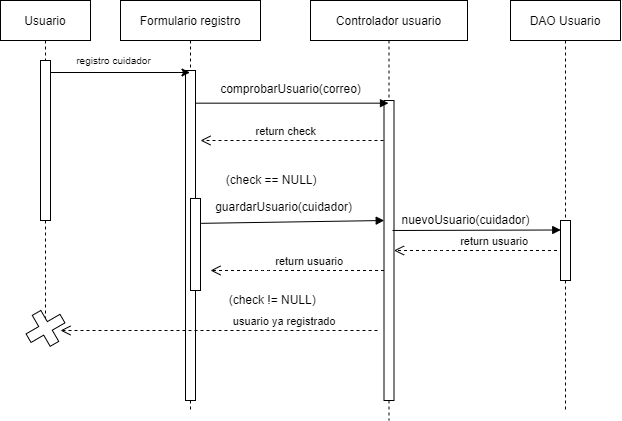

The diagram above was exported from draw.io. Its source (the exported page's mxGraphModel, read from the mxfile embedded in the PNG):
<mxGraphModel dx="1547" dy="541" grid="1" gridSize="10" guides="1" tooltips="1" connect="1" arrows="1" fold="1" page="1" pageScale="1" pageWidth="850" pageHeight="1100" math="0" shadow="0">
  <root>
    <mxCell id="0" />
    <mxCell id="1" parent="0" />
    <mxCell id="pOibz-NvhyBQim8fASFU-32" value="Formulario registro" style="shape=umlLifeline;perimeter=lifelinePerimeter;container=1;collapsible=0;recursiveResize=0;rounded=0;shadow=0;strokeWidth=1;size=40;" vertex="1" parent="1">
      <mxGeometry x="130" y="80" width="140" height="410" as="geometry" />
    </mxCell>
    <mxCell id="pOibz-NvhyBQim8fASFU-33" value="" style="points=[];perimeter=orthogonalPerimeter;rounded=0;shadow=0;strokeWidth=1;" vertex="1" parent="pOibz-NvhyBQim8fASFU-32">
      <mxGeometry x="65" y="70" width="10" height="330" as="geometry" />
    </mxCell>
    <mxCell id="pOibz-NvhyBQim8fASFU-73" value="guardarUsuario(cuidador)" style="text;html=1;align=center;verticalAlign=middle;resizable=0;points=[];autosize=1;strokeColor=none;fillColor=none;" vertex="1" parent="pOibz-NvhyBQim8fASFU-32">
      <mxGeometry x="88" y="197" width="150" height="20" as="geometry" />
    </mxCell>
    <mxCell id="pOibz-NvhyBQim8fASFU-75" value="" style="points=[];perimeter=orthogonalPerimeter;rounded=0;shadow=0;strokeWidth=1;" vertex="1" parent="pOibz-NvhyBQim8fASFU-32">
      <mxGeometry x="70" y="198" width="10" height="92" as="geometry" />
    </mxCell>
    <mxCell id="pOibz-NvhyBQim8fASFU-79" value="&amp;nbsp; &amp;nbsp; &amp;nbsp; &amp;nbsp; &amp;nbsp; (check != NULL)" style="text;html=1;align=center;verticalAlign=middle;resizable=0;points=[];autosize=1;strokeColor=none;fillColor=none;" vertex="1" parent="pOibz-NvhyBQim8fASFU-32">
      <mxGeometry x="65" y="290" width="140" height="20" as="geometry" />
    </mxCell>
    <mxCell id="pOibz-NvhyBQim8fASFU-35" value="Controlador usuario" style="shape=umlLifeline;perimeter=lifelinePerimeter;container=1;collapsible=0;recursiveResize=0;rounded=0;shadow=0;strokeWidth=1;size=40;" vertex="1" parent="1">
      <mxGeometry x="320" y="80" width="157" height="420" as="geometry" />
    </mxCell>
    <mxCell id="pOibz-NvhyBQim8fASFU-36" value="" style="points=[];perimeter=orthogonalPerimeter;rounded=0;shadow=0;strokeWidth=1;" vertex="1" parent="pOibz-NvhyBQim8fASFU-35">
      <mxGeometry x="73.5" y="100" width="10" height="300" as="geometry" />
    </mxCell>
    <mxCell id="pOibz-NvhyBQim8fASFU-68" value="" style="verticalAlign=bottom;endArrow=block;shadow=0;strokeWidth=1;exitX=1.062;exitY=0.27;exitDx=0;exitDy=0;exitPerimeter=0;" edge="1" parent="pOibz-NvhyBQim8fASFU-35" source="pOibz-NvhyBQim8fASFU-75">
      <mxGeometry relative="1" as="geometry">
        <mxPoint x="-80" y="220" as="sourcePoint" />
        <mxPoint x="73.70999999999998" y="219.99999999999994" as="targetPoint" />
        <mxPoint as="offset" />
      </mxGeometry>
    </mxCell>
    <mxCell id="pOibz-NvhyBQim8fASFU-72" value="&amp;nbsp; &amp;nbsp; &amp;nbsp; &amp;nbsp; &amp;nbsp; (check == NULL)" style="text;html=1;align=center;verticalAlign=middle;resizable=0;points=[];autosize=1;strokeColor=none;fillColor=none;" vertex="1" parent="pOibz-NvhyBQim8fASFU-35">
      <mxGeometry x="-126" y="170" width="140" height="20" as="geometry" />
    </mxCell>
    <mxCell id="pOibz-NvhyBQim8fASFU-80" value="usuario ya registrado" style="verticalAlign=bottom;endArrow=open;dashed=1;endSize=8;exitX=0;exitY=0.95;shadow=0;strokeWidth=1;" edge="1" parent="pOibz-NvhyBQim8fASFU-35">
      <mxGeometry x="-0.4173" relative="1" as="geometry">
        <mxPoint x="-250" y="330" as="targetPoint" />
        <mxPoint x="67" y="330" as="sourcePoint" />
        <Array as="points">
          <mxPoint x="-53" y="330" />
        </Array>
        <mxPoint as="offset" />
      </mxGeometry>
    </mxCell>
    <mxCell id="pOibz-NvhyBQim8fASFU-76" value="return usuario" style="verticalAlign=bottom;endArrow=open;dashed=1;endSize=8;exitX=0;exitY=0.95;shadow=0;strokeWidth=1;" edge="1" parent="pOibz-NvhyBQim8fASFU-35">
      <mxGeometry x="-0.1399" relative="1" as="geometry">
        <mxPoint x="-100" y="270" as="targetPoint" />
        <mxPoint x="73.5" y="270" as="sourcePoint" />
        <Array as="points">
          <mxPoint x="-46.5" y="270" />
        </Array>
        <mxPoint as="offset" />
      </mxGeometry>
    </mxCell>
    <mxCell id="pOibz-NvhyBQim8fASFU-86" value="return usuario" style="verticalAlign=bottom;endArrow=open;dashed=1;endSize=8;exitX=0;exitY=0.95;shadow=0;strokeWidth=1;" edge="1" parent="pOibz-NvhyBQim8fASFU-35">
      <mxGeometry x="-0.2383" relative="1" as="geometry">
        <mxPoint x="83.5" y="250" as="targetPoint" />
        <mxPoint x="246.5" y="250" as="sourcePoint" />
        <Array as="points">
          <mxPoint x="126.5" y="250" />
        </Array>
        <mxPoint x="-1" as="offset" />
      </mxGeometry>
    </mxCell>
    <mxCell id="pOibz-NvhyBQim8fASFU-44" value="" style="verticalAlign=bottom;endArrow=block;shadow=0;strokeWidth=1;exitX=1.029;exitY=0.099;exitDx=0;exitDy=0;exitPerimeter=0;" edge="1" parent="1" source="pOibz-NvhyBQim8fASFU-33" target="pOibz-NvhyBQim8fASFU-35">
      <mxGeometry relative="1" as="geometry">
        <mxPoint x="200" y="180" as="sourcePoint" />
        <mxPoint x="393" y="180" as="targetPoint" />
        <mxPoint as="offset" />
      </mxGeometry>
    </mxCell>
    <mxCell id="pOibz-NvhyBQim8fASFU-45" value="DAO Usuario" style="shape=umlLifeline;perimeter=lifelinePerimeter;container=1;collapsible=0;recursiveResize=0;rounded=0;shadow=0;strokeWidth=1;" vertex="1" parent="1">
      <mxGeometry x="520" y="80" width="110" height="410" as="geometry" />
    </mxCell>
    <mxCell id="pOibz-NvhyBQim8fASFU-83" value="" style="verticalAlign=bottom;endArrow=block;shadow=0;strokeWidth=1;entryX=-0.176;entryY=0.158;entryDx=0;entryDy=0;entryPerimeter=0;" edge="1" parent="pOibz-NvhyBQim8fASFU-45">
      <mxGeometry relative="1" as="geometry">
        <mxPoint x="-118" y="230" as="sourcePoint" />
        <mxPoint x="50.23999999999978" y="229.4799999999999" as="targetPoint" />
        <mxPoint as="offset" />
      </mxGeometry>
    </mxCell>
    <mxCell id="pOibz-NvhyBQim8fASFU-84" value="" style="points=[];perimeter=orthogonalPerimeter;rounded=0;shadow=0;strokeWidth=1;" vertex="1" parent="pOibz-NvhyBQim8fASFU-45">
      <mxGeometry x="50" y="220" width="10" height="60" as="geometry" />
    </mxCell>
    <mxCell id="pOibz-NvhyBQim8fASFU-59" value="Usuario" style="shape=umlLifeline;perimeter=lifelinePerimeter;container=1;collapsible=0;recursiveResize=0;rounded=0;shadow=0;strokeWidth=1;size=40;" vertex="1" parent="1">
      <mxGeometry x="10" y="80" width="90" height="340" as="geometry" />
    </mxCell>
    <mxCell id="pOibz-NvhyBQim8fASFU-60" value="" style="points=[];perimeter=orthogonalPerimeter;rounded=0;shadow=0;strokeWidth=1;" vertex="1" parent="pOibz-NvhyBQim8fASFU-59">
      <mxGeometry x="40" y="60" width="10" height="160" as="geometry" />
    </mxCell>
    <mxCell id="pOibz-NvhyBQim8fASFU-82" value="" style="shape=cross;whiteSpace=wrap;html=1;rotation=-30;size=0.2766379137748569;" vertex="1" parent="pOibz-NvhyBQim8fASFU-59">
      <mxGeometry x="25.419999999999998" y="310" width="39.17" height="35.76" as="geometry" />
    </mxCell>
    <mxCell id="pOibz-NvhyBQim8fASFU-61" value="" style="endArrow=classic;html=1;rounded=0;startSize=17;endSize=6;strokeWidth=1;" edge="1" parent="1" target="pOibz-NvhyBQim8fASFU-32">
      <mxGeometry width="50" height="50" relative="1" as="geometry">
        <mxPoint x="60" y="152" as="sourcePoint" />
        <mxPoint x="183.5" y="152.03999999999996" as="targetPoint" />
      </mxGeometry>
    </mxCell>
    <mxCell id="pOibz-NvhyBQim8fASFU-62" value="&lt;span style=&quot;font-size: 10px;&quot;&gt;registro cuidador&lt;/span&gt;" style="text;html=1;align=center;verticalAlign=middle;resizable=0;points=[];autosize=1;strokeColor=none;fillColor=none;" vertex="1" parent="1">
      <mxGeometry x="78" y="130" width="90" height="20" as="geometry" />
    </mxCell>
    <mxCell id="pOibz-NvhyBQim8fASFU-43" value="comprobarUsuario(correo)" style="text;html=1;align=center;verticalAlign=middle;resizable=0;points=[];autosize=1;strokeColor=none;fillColor=none;" vertex="1" parent="1">
      <mxGeometry x="220" y="159" width="160" height="20" as="geometry" />
    </mxCell>
    <mxCell id="pOibz-NvhyBQim8fASFU-34" value="return check" style="verticalAlign=bottom;endArrow=open;dashed=1;endSize=8;exitX=0;exitY=0.95;shadow=0;strokeWidth=1;" edge="1" parent="1">
      <mxGeometry x="0.0674" relative="1" as="geometry">
        <mxPoint x="210" y="220" as="targetPoint" />
        <mxPoint x="393" y="220" as="sourcePoint" />
        <Array as="points">
          <mxPoint x="273" y="220" />
        </Array>
        <mxPoint as="offset" />
      </mxGeometry>
    </mxCell>
    <mxCell id="pOibz-NvhyBQim8fASFU-85" value="nuevoUsuario(cuidador)" style="text;html=1;align=center;verticalAlign=middle;resizable=0;points=[];autosize=1;strokeColor=none;fillColor=none;" vertex="1" parent="1">
      <mxGeometry x="405" y="290" width="140" height="20" as="geometry" />
    </mxCell>
  </root>
</mxGraphModel>